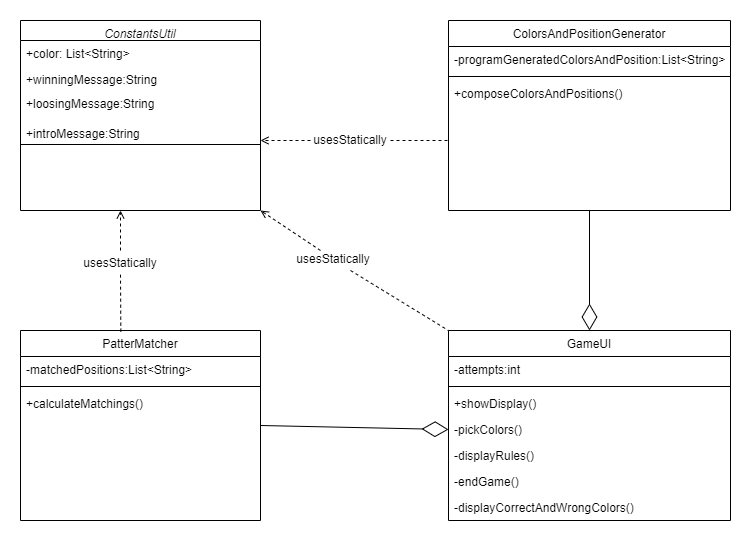

The diagram above was exported from draw.io. Its source (the exported page's mxGraphModel, read from the mxfile embedded in the PNG):
<mxGraphModel dx="2100" dy="1132" grid="1" gridSize="10" guides="1" tooltips="1" connect="1" arrows="1" fold="1" page="1" pageScale="1" pageWidth="827" pageHeight="1169" math="0" shadow="0">
  <root>
    <mxCell id="WIyWlLk6GJQsqaUBKTNV-0" />
    <mxCell id="WIyWlLk6GJQsqaUBKTNV-1" parent="WIyWlLk6GJQsqaUBKTNV-0" />
    <mxCell id="zkfFHV4jXpPFQw0GAbJ--0" value="ConstantsUtil" style="swimlane;fontStyle=2;align=center;verticalAlign=top;childLayout=stackLayout;horizontal=1;startSize=20;horizontalStack=0;resizeParent=1;resizeLast=0;collapsible=1;marginBottom=0;rounded=0;shadow=0;strokeWidth=1;" parent="WIyWlLk6GJQsqaUBKTNV-1" vertex="1">
      <mxGeometry x="80" y="50" width="240" height="190" as="geometry">
        <mxRectangle x="230" y="140" width="160" height="26" as="alternateBounds" />
      </mxGeometry>
    </mxCell>
    <mxCell id="zkfFHV4jXpPFQw0GAbJ--1" value="+color: List&lt;String&gt;" style="text;align=left;verticalAlign=top;spacingLeft=4;spacingRight=4;overflow=hidden;rotatable=0;points=[[0,0.5],[1,0.5]];portConstraint=eastwest;" parent="zkfFHV4jXpPFQw0GAbJ--0" vertex="1">
      <mxGeometry y="20" width="240" height="26" as="geometry" />
    </mxCell>
    <mxCell id="zkfFHV4jXpPFQw0GAbJ--3" value="+winningMessage:String" style="text;align=left;verticalAlign=top;spacingLeft=4;spacingRight=4;overflow=hidden;rotatable=0;points=[[0,0.5],[1,0.5]];portConstraint=eastwest;rounded=0;shadow=0;html=0;" parent="zkfFHV4jXpPFQw0GAbJ--0" vertex="1">
      <mxGeometry y="46" width="240" height="24" as="geometry" />
    </mxCell>
    <mxCell id="aMEcoBqCA_vdXoxKcIV0-1" value="+loosingMessage:String" style="text;align=left;verticalAlign=top;spacingLeft=4;spacingRight=4;overflow=hidden;rotatable=0;points=[[0,0.5],[1,0.5]];portConstraint=eastwest;rounded=0;shadow=0;html=0;" parent="zkfFHV4jXpPFQw0GAbJ--0" vertex="1">
      <mxGeometry y="70" width="240" height="30" as="geometry" />
    </mxCell>
    <mxCell id="aMEcoBqCA_vdXoxKcIV0-2" value="+introMessage:String" style="text;align=left;verticalAlign=top;spacingLeft=4;spacingRight=4;overflow=hidden;rotatable=0;points=[[0,0.5],[1,0.5]];portConstraint=eastwest;rounded=0;shadow=0;html=0;" parent="zkfFHV4jXpPFQw0GAbJ--0" vertex="1">
      <mxGeometry y="100" width="240" height="20" as="geometry" />
    </mxCell>
    <mxCell id="zkfFHV4jXpPFQw0GAbJ--4" value="" style="line;html=1;strokeWidth=1;align=left;verticalAlign=middle;spacingTop=-1;spacingLeft=3;spacingRight=3;rotatable=0;labelPosition=right;points=[];portConstraint=eastwest;" parent="zkfFHV4jXpPFQw0GAbJ--0" vertex="1">
      <mxGeometry y="120" width="240" height="8" as="geometry" />
    </mxCell>
    <mxCell id="aMEcoBqCA_vdXoxKcIV0-14" value="" style="endArrow=open;html=1;rounded=0;align=center;verticalAlign=bottom;dashed=1;endFill=0;labelBackgroundColor=none;" parent="zkfFHV4jXpPFQw0GAbJ--0" edge="1">
      <mxGeometry relative="1" as="geometry">
        <mxPoint x="290" y="120" as="sourcePoint" />
        <mxPoint x="240" y="120" as="targetPoint" />
      </mxGeometry>
    </mxCell>
    <mxCell id="zkfFHV4jXpPFQw0GAbJ--6" value="PatterMatcher" style="swimlane;fontStyle=0;align=center;verticalAlign=top;childLayout=stackLayout;horizontal=1;startSize=26;horizontalStack=0;resizeParent=1;resizeLast=0;collapsible=1;marginBottom=0;rounded=0;shadow=0;strokeWidth=1;" parent="WIyWlLk6GJQsqaUBKTNV-1" vertex="1">
      <mxGeometry x="80" y="360" width="240" height="190" as="geometry">
        <mxRectangle x="130" y="380" width="160" height="26" as="alternateBounds" />
      </mxGeometry>
    </mxCell>
    <mxCell id="zkfFHV4jXpPFQw0GAbJ--7" value="-matchedPositions:List&lt;String&gt;" style="text;align=left;verticalAlign=top;spacingLeft=4;spacingRight=4;overflow=hidden;rotatable=0;points=[[0,0.5],[1,0.5]];portConstraint=eastwest;" parent="zkfFHV4jXpPFQw0GAbJ--6" vertex="1">
      <mxGeometry y="26" width="240" height="26" as="geometry" />
    </mxCell>
    <mxCell id="zkfFHV4jXpPFQw0GAbJ--9" value="" style="line;html=1;strokeWidth=1;align=left;verticalAlign=middle;spacingTop=-1;spacingLeft=3;spacingRight=3;rotatable=0;labelPosition=right;points=[];portConstraint=eastwest;" parent="zkfFHV4jXpPFQw0GAbJ--6" vertex="1">
      <mxGeometry y="52" width="240" height="8" as="geometry" />
    </mxCell>
    <mxCell id="zkfFHV4jXpPFQw0GAbJ--10" value="+calculateMatchings()" style="text;align=left;verticalAlign=top;spacingLeft=4;spacingRight=4;overflow=hidden;rotatable=0;points=[[0,0.5],[1,0.5]];portConstraint=eastwest;fontStyle=0" parent="zkfFHV4jXpPFQw0GAbJ--6" vertex="1">
      <mxGeometry y="60" width="240" height="26" as="geometry" />
    </mxCell>
    <mxCell id="zkfFHV4jXpPFQw0GAbJ--17" value="ColorsAndPositionGenerator" style="swimlane;fontStyle=0;align=center;verticalAlign=top;childLayout=stackLayout;horizontal=1;startSize=26;horizontalStack=0;resizeParent=1;resizeLast=0;collapsible=1;marginBottom=0;rounded=0;shadow=0;strokeWidth=1;" parent="WIyWlLk6GJQsqaUBKTNV-1" vertex="1">
      <mxGeometry x="508" y="50" width="282" height="190" as="geometry">
        <mxRectangle x="550" y="140" width="160" height="26" as="alternateBounds" />
      </mxGeometry>
    </mxCell>
    <mxCell id="zkfFHV4jXpPFQw0GAbJ--18" value="-programGeneratedColorsAndPosition:List&lt;String&gt;" style="text;align=left;verticalAlign=top;spacingLeft=4;spacingRight=4;overflow=hidden;rotatable=0;points=[[0,0.5],[1,0.5]];portConstraint=eastwest;" parent="zkfFHV4jXpPFQw0GAbJ--17" vertex="1">
      <mxGeometry y="26" width="282" height="26" as="geometry" />
    </mxCell>
    <mxCell id="zkfFHV4jXpPFQw0GAbJ--23" value="" style="line;html=1;strokeWidth=1;align=left;verticalAlign=middle;spacingTop=-1;spacingLeft=3;spacingRight=3;rotatable=0;labelPosition=right;points=[];portConstraint=eastwest;" parent="zkfFHV4jXpPFQw0GAbJ--17" vertex="1">
      <mxGeometry y="52" width="282" height="8" as="geometry" />
    </mxCell>
    <mxCell id="zkfFHV4jXpPFQw0GAbJ--24" value="+composeColorsAndPositions()" style="text;align=left;verticalAlign=top;spacingLeft=4;spacingRight=4;overflow=hidden;rotatable=0;points=[[0,0.5],[1,0.5]];portConstraint=eastwest;" parent="zkfFHV4jXpPFQw0GAbJ--17" vertex="1">
      <mxGeometry y="60" width="282" height="26" as="geometry" />
    </mxCell>
    <mxCell id="aMEcoBqCA_vdXoxKcIV0-5" value="GameUI" style="swimlane;fontStyle=0;align=center;verticalAlign=top;childLayout=stackLayout;horizontal=1;startSize=26;horizontalStack=0;resizeParent=1;resizeLast=0;collapsible=1;marginBottom=0;rounded=0;shadow=0;strokeWidth=1;" parent="WIyWlLk6GJQsqaUBKTNV-1" vertex="1">
      <mxGeometry x="508" y="360" width="282" height="190" as="geometry">
        <mxRectangle x="550" y="140" width="160" height="26" as="alternateBounds" />
      </mxGeometry>
    </mxCell>
    <mxCell id="aMEcoBqCA_vdXoxKcIV0-6" value="-attempts:int" style="text;align=left;verticalAlign=top;spacingLeft=4;spacingRight=4;overflow=hidden;rotatable=0;points=[[0,0.5],[1,0.5]];portConstraint=eastwest;" parent="aMEcoBqCA_vdXoxKcIV0-5" vertex="1">
      <mxGeometry y="26" width="282" height="26" as="geometry" />
    </mxCell>
    <mxCell id="aMEcoBqCA_vdXoxKcIV0-7" value="" style="line;html=1;strokeWidth=1;align=left;verticalAlign=middle;spacingTop=-1;spacingLeft=3;spacingRight=3;rotatable=0;labelPosition=right;points=[];portConstraint=eastwest;" parent="aMEcoBqCA_vdXoxKcIV0-5" vertex="1">
      <mxGeometry y="52" width="282" height="8" as="geometry" />
    </mxCell>
    <mxCell id="aMEcoBqCA_vdXoxKcIV0-8" value="+showDisplay()" style="text;align=left;verticalAlign=top;spacingLeft=4;spacingRight=4;overflow=hidden;rotatable=0;points=[[0,0.5],[1,0.5]];portConstraint=eastwest;" parent="aMEcoBqCA_vdXoxKcIV0-5" vertex="1">
      <mxGeometry y="60" width="282" height="26" as="geometry" />
    </mxCell>
    <mxCell id="aMEcoBqCA_vdXoxKcIV0-9" value="-pickColors()" style="text;align=left;verticalAlign=top;spacingLeft=4;spacingRight=4;overflow=hidden;rotatable=0;points=[[0,0.5],[1,0.5]];portConstraint=eastwest;" parent="aMEcoBqCA_vdXoxKcIV0-5" vertex="1">
      <mxGeometry y="86" width="282" height="26" as="geometry" />
    </mxCell>
    <mxCell id="aMEcoBqCA_vdXoxKcIV0-17" value="-displayRules()" style="text;align=left;verticalAlign=top;spacingLeft=4;spacingRight=4;overflow=hidden;rotatable=0;points=[[0,0.5],[1,0.5]];portConstraint=eastwest;" parent="aMEcoBqCA_vdXoxKcIV0-5" vertex="1">
      <mxGeometry y="112" width="282" height="26" as="geometry" />
    </mxCell>
    <mxCell id="aMEcoBqCA_vdXoxKcIV0-18" value="-endGame()" style="text;align=left;verticalAlign=top;spacingLeft=4;spacingRight=4;overflow=hidden;rotatable=0;points=[[0,0.5],[1,0.5]];portConstraint=eastwest;" parent="aMEcoBqCA_vdXoxKcIV0-5" vertex="1">
      <mxGeometry y="138" width="282" height="26" as="geometry" />
    </mxCell>
    <mxCell id="5k6eGU76AUSdsL-OvanM-0" value="-displayCorrectAndWrongColors()" style="text;align=left;verticalAlign=top;spacingLeft=4;spacingRight=4;overflow=hidden;rotatable=0;points=[[0,0.5],[1,0.5]];portConstraint=eastwest;" vertex="1" parent="aMEcoBqCA_vdXoxKcIV0-5">
      <mxGeometry y="164" width="282" height="26" as="geometry" />
    </mxCell>
    <mxCell id="aMEcoBqCA_vdXoxKcIV0-16" value="" style="endArrow=open;html=1;rounded=0;align=center;verticalAlign=bottom;dashed=1;endFill=0;labelBackgroundColor=none;" parent="WIyWlLk6GJQsqaUBKTNV-1" edge="1">
      <mxGeometry relative="1" as="geometry">
        <mxPoint x="180" y="280" as="sourcePoint" />
        <mxPoint x="180" y="240" as="targetPoint" />
      </mxGeometry>
    </mxCell>
    <mxCell id="aMEcoBqCA_vdXoxKcIV0-19" value="" style="endArrow=open;html=1;rounded=0;align=center;verticalAlign=bottom;dashed=1;endFill=0;labelBackgroundColor=none;entryX=1;entryY=1;entryDx=0;entryDy=0;" parent="WIyWlLk6GJQsqaUBKTNV-1" target="zkfFHV4jXpPFQw0GAbJ--0" edge="1">
      <mxGeometry relative="1" as="geometry">
        <mxPoint x="380" y="280" as="sourcePoint" />
        <mxPoint x="270" y="240" as="targetPoint" />
      </mxGeometry>
    </mxCell>
    <mxCell id="NfBW7vPtzT1qiPzBjGlh-0" value="" style="endArrow=diamondThin;endFill=0;endSize=24;html=1;rounded=0;exitX=0.5;exitY=1;exitDx=0;exitDy=0;" parent="WIyWlLk6GJQsqaUBKTNV-1" source="zkfFHV4jXpPFQw0GAbJ--17" target="aMEcoBqCA_vdXoxKcIV0-5" edge="1">
      <mxGeometry width="160" relative="1" as="geometry">
        <mxPoint x="330" y="250" as="sourcePoint" />
        <mxPoint x="490" y="250" as="targetPoint" />
      </mxGeometry>
    </mxCell>
    <mxCell id="5k6eGU76AUSdsL-OvanM-2" value="" style="endArrow=diamondThin;endFill=0;endSize=24;html=1;rounded=0;exitX=1;exitY=0.5;exitDx=0;exitDy=0;entryX=0;entryY=0.5;entryDx=0;entryDy=0;" edge="1" parent="WIyWlLk6GJQsqaUBKTNV-1" source="zkfFHV4jXpPFQw0GAbJ--6" target="aMEcoBqCA_vdXoxKcIV0-9">
      <mxGeometry width="160" relative="1" as="geometry">
        <mxPoint x="659" y="250" as="sourcePoint" />
        <mxPoint x="659" y="370" as="targetPoint" />
      </mxGeometry>
    </mxCell>
    <mxCell id="5k6eGU76AUSdsL-OvanM-5" value="" style="endArrow=none;dashed=1;html=1;rounded=0;" edge="1" parent="WIyWlLk6GJQsqaUBKTNV-1">
      <mxGeometry width="50" height="50" relative="1" as="geometry">
        <mxPoint x="450" y="170" as="sourcePoint" />
        <mxPoint x="510" y="170" as="targetPoint" />
      </mxGeometry>
    </mxCell>
    <mxCell id="5k6eGU76AUSdsL-OvanM-6" value="usesStatically" style="text;html=1;strokeColor=none;fillColor=none;align=center;verticalAlign=middle;whiteSpace=wrap;rounded=0;" vertex="1" parent="WIyWlLk6GJQsqaUBKTNV-1">
      <mxGeometry x="380" y="155" width="60" height="30" as="geometry" />
    </mxCell>
    <mxCell id="5k6eGU76AUSdsL-OvanM-8" value="" style="endArrow=none;dashed=1;html=1;rounded=0;exitX=0.418;exitY=0.006;exitDx=0;exitDy=0;exitPerimeter=0;entryX=0.5;entryY=1;entryDx=0;entryDy=0;" edge="1" parent="WIyWlLk6GJQsqaUBKTNV-1" source="zkfFHV4jXpPFQw0GAbJ--6">
      <mxGeometry width="50" height="50" relative="1" as="geometry">
        <mxPoint x="390" y="320" as="sourcePoint" />
        <mxPoint x="180" y="303" as="targetPoint" />
      </mxGeometry>
    </mxCell>
    <mxCell id="5k6eGU76AUSdsL-OvanM-12" value="usesStatically" style="text;html=1;strokeColor=none;fillColor=none;align=center;verticalAlign=middle;whiteSpace=wrap;rounded=0;" vertex="1" parent="WIyWlLk6GJQsqaUBKTNV-1">
      <mxGeometry x="150" y="278" width="60" height="30" as="geometry" />
    </mxCell>
    <mxCell id="5k6eGU76AUSdsL-OvanM-13" value="" style="endArrow=none;dashed=1;html=1;rounded=0;entryX=0;entryY=0;entryDx=0;entryDy=0;" edge="1" parent="WIyWlLk6GJQsqaUBKTNV-1" target="aMEcoBqCA_vdXoxKcIV0-5">
      <mxGeometry width="50" height="50" relative="1" as="geometry">
        <mxPoint x="410" y="300" as="sourcePoint" />
        <mxPoint x="440" y="270" as="targetPoint" />
      </mxGeometry>
    </mxCell>
    <mxCell id="5k6eGU76AUSdsL-OvanM-14" value="usesStatically" style="text;html=1;strokeColor=none;fillColor=none;align=center;verticalAlign=middle;whiteSpace=wrap;rounded=0;" vertex="1" parent="WIyWlLk6GJQsqaUBKTNV-1">
      <mxGeometry x="363" y="274" width="60" height="30" as="geometry" />
    </mxCell>
  </root>
</mxGraphModel>